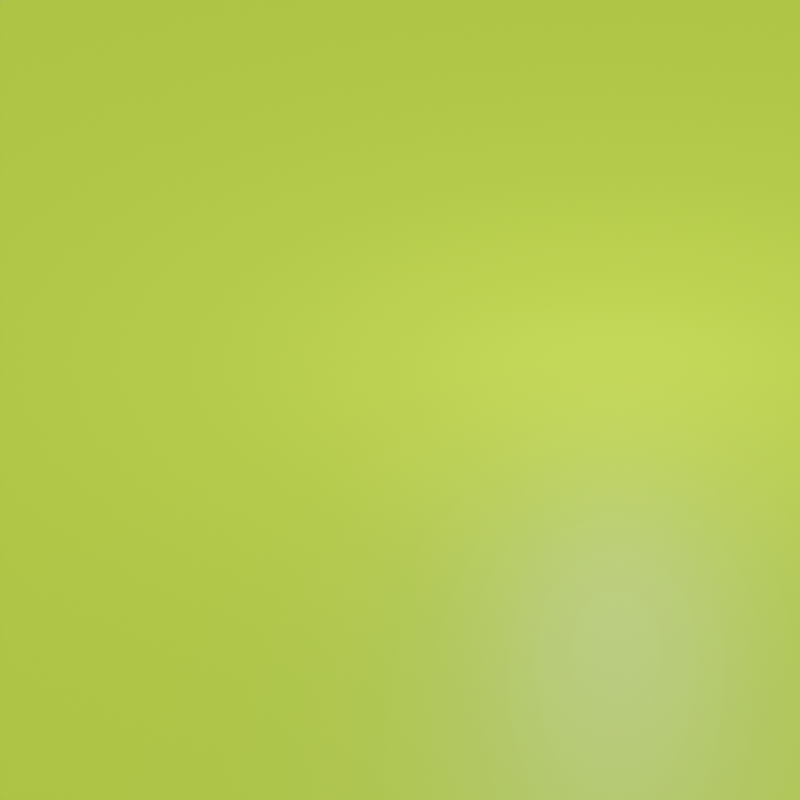# Source: easter-egg-generator.blend  (saved by Blender 2.92.15; exported with 4.5.12 LTS)
import bpy
from mathutils import Matrix  # noqa: F401  (used for matrix-valued properties, if any)

bpy.ops.wm.read_factory_settings(use_empty=True)
scene = bpy.context.scene
scene.name = 'Scene'

# ---- collections
col_collection = bpy.data.collections.new('Collection'); scene.collection.children.link(col_collection)

# ---- materials (node trees are filled in below, after node groups)
mat_green = bpy.data.materials.new('Green')
mat_green.use_transparent_shadow = False

# ---- material node trees
mat_green.use_nodes = True; mat_green.node_tree.nodes.clear()
_N = mat_green.node_tree.nodes; _L = mat_green.node_tree.links
n0 = _N.new('ShaderNodeBsdfPrincipled'); n0.name = 'Principled BSDF'; n0.location = (10, 300)
n0.distribution = 'GGX'
n0.subsurface_method = 'BURLEY'
n0.inputs[0].default_value = (0.4628, 0.8, 0.03684, 1.0)
n0.inputs[3].default_value = 1.45
n0.inputs[27].default_value = (0.0, 0.0, 0.0, 1.0)
n0.inputs[28].default_value = 1.0
n1 = _N.new('ShaderNodeOutputMaterial'); n1.name = 'Material Output'; n1.location = (300, 300)
_L.new(n0.outputs[0], n1.inputs[0])
n1.is_active_output = True

# ---- world
world_world = bpy.data.worlds.new('World'); scene.world = world_world
world_world.use_nodes = True; world_world.node_tree.nodes.clear()
_N = world_world.node_tree.nodes; _L = world_world.node_tree.links
n0 = _N.new('ShaderNodeOutputWorld'); n0.name = 'World Output'; n0.location = (300, 300)
n1 = _N.new('ShaderNodeBackground'); n1.name = 'Background'; n1.location = (10, 300)
n1.inputs[0].default_value = (0.05088, 0.05088, 0.05088, 1.0)
_L.new(n1.outputs[0], n0.inputs[0])
n0.is_active_output = True
world_world.color = (0.05088, 0.05088, 0.05088)
world_world.use_sun_shadow = False
world_world.sun_shadow_jitter_overblur = 0.0

# ---- cameras
cam_camera = bpy.data.cameras.new('Camera')
cam_camera.type = 'ORTHO'
cam_camera.clip_end = 100.0
cam_camera.ortho_scale = 12.0

# ---- lights
light_light = bpy.data.lights.new('Light', 'POINT')
light_light.transmission_factor = 0.0
light_light.energy = 1000.0
light_light.shadow_soft_size = 0.1
light_light.shadow_maximum_resolution = 0.006
light_light.use_absolute_resolution = True
light_sun = bpy.data.lights.new('Sun', 'SUN')
light_sun.transmission_factor = 0.0
light_sun.energy = 3.0
light_sun.shadow_soft_size = 0.125

# ---- meshes
me_plane = bpy.data.meshes.new('Plane')
me_plane.from_pydata([(-1.0, -1.0, 0.0), (1.0, -1.0, 0.0), (-1.0, 1.0, 0.0), (1.0, 1.0, 0.0)], [], [(0, 1, 3, 2)])
_uv = me_plane.uv_layers.new(name='UVMap')
_uv.uv.foreach_set('vector', [0.0, 0.0, 1.0, 0.0, 1.0, 1.0, 0.0, 1.0])
me_plane.materials.append(mat_green)
me_plane.use_remesh_fix_poles = True
me_plane.use_remesh_preserve_attributes = False
me_plane.use_mirror_vertex_groups = False
me_plane.update()

# ---- objects
ob_light = bpy.data.objects.new('Light', light_light)
ob_camera = bpy.data.objects.new('Camera', cam_camera)
ob_plane = bpy.data.objects.new('Plane', me_plane)
ob_sun = bpy.data.objects.new('Sun', light_sun)

# ---- transforms, parenting, visibility, modifiers, constraints
ob_light.location = (3.246, 2.663, 5.904)
ob_light.rotation_euler = (0.6503, 0.05522, 1.866)
ob_light.lock_rotations_4d = False
ob_light.empty_display_type = 'ARROWS'
ob_light.color = (0.0, 0.0, 0.0, 0.0)
ob_light.lineart.crease_threshold = 0.0
ob_camera.location = (0.0, -18.56, 10.0)
ob_camera.rotation_euler = (1.107, 0.0, 0.0)
ob_camera.lock_rotations_4d = False
ob_camera.empty_display_type = 'ARROWS'
ob_camera.color = (0.0, 0.0, 0.0, 0.0)
ob_camera.display_type = 'WIRE'
ob_camera.lineart.crease_threshold = 0.0
ob_plane.location = (0.0, 0.0, 0.0)
ob_plane.scale = (7.5, 15.0, 1.0)
ob_plane.lineart.crease_threshold = 0.0
_m = ob_plane.modifiers.new('ParticleSettings', 'PARTICLE_SYSTEM')
ob_sun.location = (0.0, 0.0, 4.487)
ob_sun.lineart.crease_threshold = 0.0

# ---- collection membership
col_collection.objects.link(ob_light)
col_collection.objects.link(ob_camera)
col_collection.objects.link(ob_plane)
col_collection.objects.link(ob_sun)

# ---- scene / render settings (as saved in the file)
scene.camera = ob_camera
scene.frame_start = 1; scene.frame_end = 250; scene.frame_set(75)
scene.render.engine = 'BLENDER_EEVEE_NEXT'
scene.render.resolution_x = 512
scene.render.resolution_y = 512
scene.render.resolution_percentage = 50
scene.render.hair_type = 'STRIP'
scene.cycles.use_denoising = False
scene.cycles.samples = 128
scene.cycles.sampling_pattern = 'TABULATED_SOBOL'
scene.cycles.use_adaptive_sampling = False
scene.cycles.use_light_tree = False
scene.view_settings.view_transform = 'Filmic'
bpy.context.view_layer.update()
